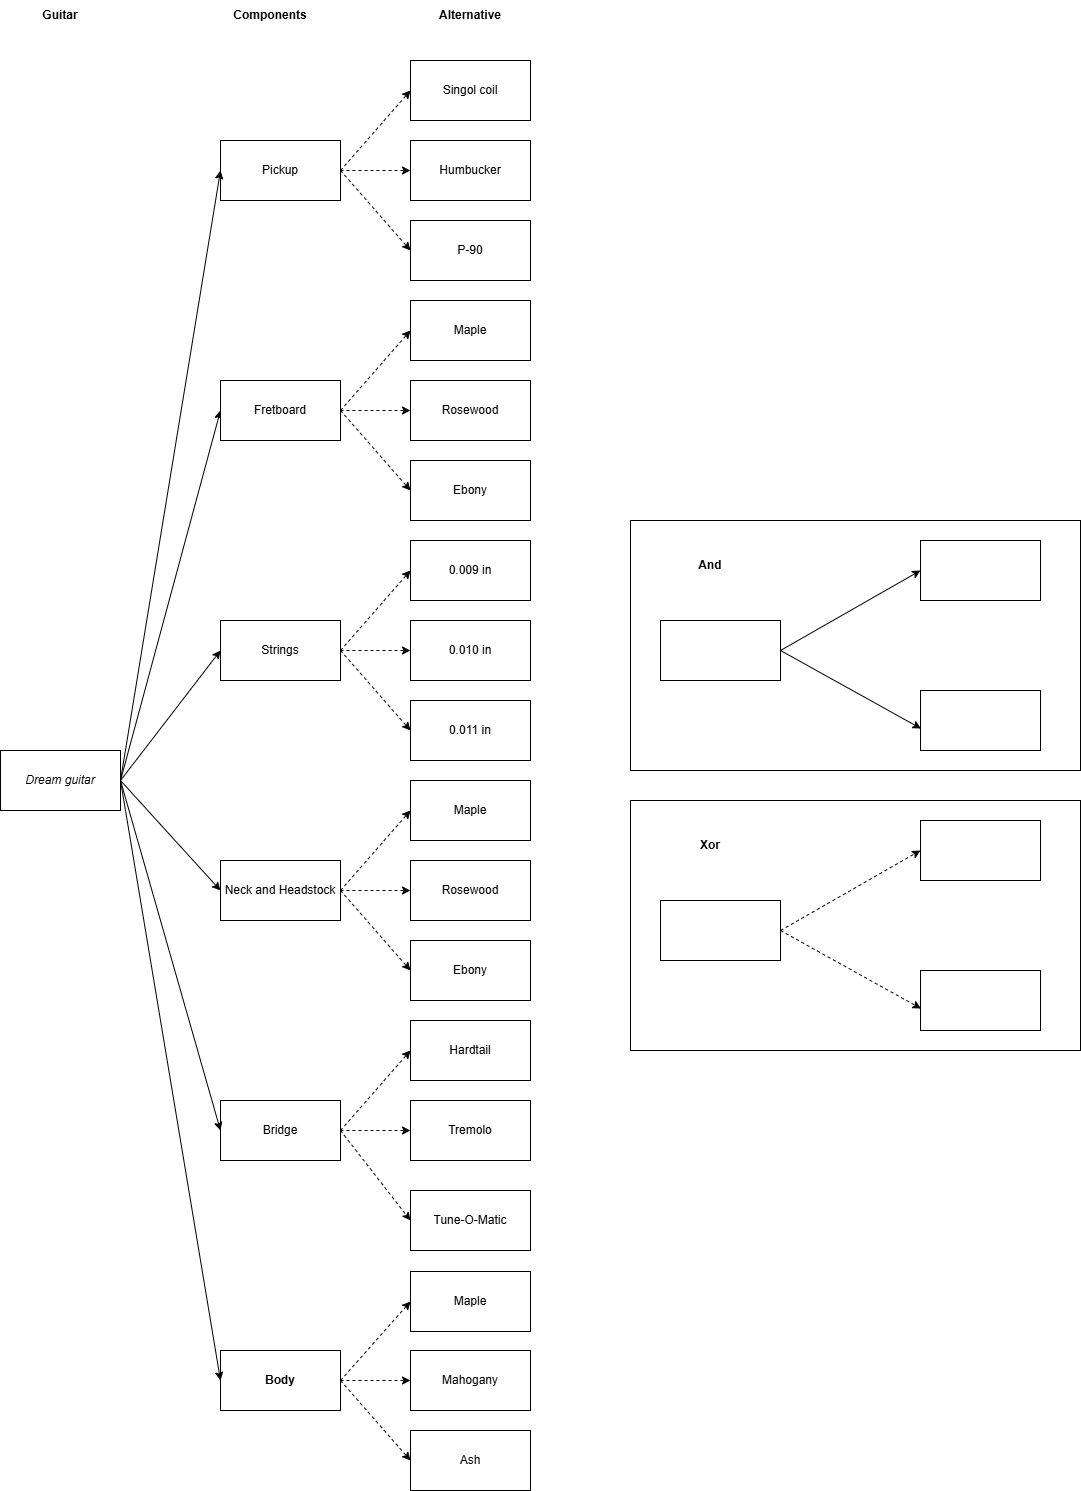

The diagram above was exported from draw.io. Its source (the exported page's mxGraphModel, read from the mxfile embedded in the PNG):
<mxGraphModel dx="1032" dy="1366" grid="1" gridSize="10" guides="1" tooltips="1" connect="1" arrows="1" fold="1" page="1" pageScale="1" pageWidth="583" pageHeight="827" math="0" shadow="0">
  <root>
    <mxCell id="0" />
    <mxCell id="1" parent="0" />
    <mxCell id="5lAh5EquXJD8qhvV3bVR-61" value="" style="rounded=0;whiteSpace=wrap;html=1;" vertex="1" parent="1">
      <mxGeometry x="660" y="460" width="450" height="250" as="geometry" />
    </mxCell>
    <mxCell id="5lAh5EquXJD8qhvV3bVR-2" value="&lt;i&gt;Dream guitar&lt;/i&gt;" style="rounded=0;whiteSpace=wrap;html=1;" vertex="1" parent="1">
      <mxGeometry x="30" y="690" width="120" height="60" as="geometry" />
    </mxCell>
    <mxCell id="5lAh5EquXJD8qhvV3bVR-3" value="" style="endArrow=classic;html=1;rounded=0;exitX=1;exitY=0.5;exitDx=0;exitDy=0;entryX=0;entryY=0.5;entryDx=0;entryDy=0;" edge="1" parent="1" source="5lAh5EquXJD8qhvV3bVR-2" target="5lAh5EquXJD8qhvV3bVR-4">
      <mxGeometry width="50" height="50" relative="1" as="geometry">
        <mxPoint x="260" y="300" as="sourcePoint" />
        <mxPoint x="310" y="250" as="targetPoint" />
      </mxGeometry>
    </mxCell>
    <mxCell id="5lAh5EquXJD8qhvV3bVR-4" value="Fretboard" style="rounded=0;whiteSpace=wrap;html=1;" vertex="1" parent="1">
      <mxGeometry x="250" y="320" width="120" height="60" as="geometry" />
    </mxCell>
    <mxCell id="5lAh5EquXJD8qhvV3bVR-5" value="Pickup" style="rounded=0;whiteSpace=wrap;html=1;" vertex="1" parent="1">
      <mxGeometry x="250" y="80" width="120" height="60" as="geometry" />
    </mxCell>
    <mxCell id="5lAh5EquXJD8qhvV3bVR-6" value="Singol coil" style="rounded=0;whiteSpace=wrap;html=1;" vertex="1" parent="1">
      <mxGeometry x="440" width="120" height="60" as="geometry" />
    </mxCell>
    <mxCell id="5lAh5EquXJD8qhvV3bVR-7" value="Humbucker" style="rounded=0;whiteSpace=wrap;html=1;" vertex="1" parent="1">
      <mxGeometry x="440" y="80" width="120" height="60" as="geometry" />
    </mxCell>
    <mxCell id="5lAh5EquXJD8qhvV3bVR-8" value="P-90" style="rounded=0;whiteSpace=wrap;html=1;" vertex="1" parent="1">
      <mxGeometry x="440" y="160" width="120" height="60" as="geometry" />
    </mxCell>
    <mxCell id="5lAh5EquXJD8qhvV3bVR-9" value="Maple" style="rounded=0;whiteSpace=wrap;html=1;" vertex="1" parent="1">
      <mxGeometry x="440" y="240" width="120" height="60" as="geometry" />
    </mxCell>
    <mxCell id="5lAh5EquXJD8qhvV3bVR-10" value="Rosewood" style="rounded=0;whiteSpace=wrap;html=1;" vertex="1" parent="1">
      <mxGeometry x="440" y="320" width="120" height="60" as="geometry" />
    </mxCell>
    <mxCell id="5lAh5EquXJD8qhvV3bVR-11" value="Ebony" style="rounded=0;whiteSpace=wrap;html=1;" vertex="1" parent="1">
      <mxGeometry x="440" y="400" width="120" height="60" as="geometry" />
    </mxCell>
    <mxCell id="5lAh5EquXJD8qhvV3bVR-12" value="0.009 in" style="rounded=0;whiteSpace=wrap;html=1;" vertex="1" parent="1">
      <mxGeometry x="440" y="480" width="120" height="60" as="geometry" />
    </mxCell>
    <mxCell id="5lAh5EquXJD8qhvV3bVR-13" value="0.010 in" style="rounded=0;whiteSpace=wrap;html=1;" vertex="1" parent="1">
      <mxGeometry x="440" y="560" width="120" height="60" as="geometry" />
    </mxCell>
    <mxCell id="5lAh5EquXJD8qhvV3bVR-14" value="0.011 in" style="rounded=0;whiteSpace=wrap;html=1;" vertex="1" parent="1">
      <mxGeometry x="440" y="640" width="120" height="60" as="geometry" />
    </mxCell>
    <mxCell id="5lAh5EquXJD8qhvV3bVR-15" value="Maple" style="rounded=0;whiteSpace=wrap;html=1;" vertex="1" parent="1">
      <mxGeometry x="440" y="720" width="120" height="60" as="geometry" />
    </mxCell>
    <mxCell id="5lAh5EquXJD8qhvV3bVR-16" value="Rosewood" style="rounded=0;whiteSpace=wrap;html=1;" vertex="1" parent="1">
      <mxGeometry x="440" y="800" width="120" height="60" as="geometry" />
    </mxCell>
    <mxCell id="5lAh5EquXJD8qhvV3bVR-17" value="Ebony" style="rounded=0;whiteSpace=wrap;html=1;" vertex="1" parent="1">
      <mxGeometry x="440" y="880" width="120" height="60" as="geometry" />
    </mxCell>
    <mxCell id="5lAh5EquXJD8qhvV3bVR-18" value="Hardtail" style="rounded=0;whiteSpace=wrap;html=1;" vertex="1" parent="1">
      <mxGeometry x="440" y="960" width="120" height="60" as="geometry" />
    </mxCell>
    <mxCell id="5lAh5EquXJD8qhvV3bVR-19" value="Tune-O-Matic" style="rounded=0;whiteSpace=wrap;html=1;" vertex="1" parent="1">
      <mxGeometry x="440" y="1130" width="120" height="60" as="geometry" />
    </mxCell>
    <mxCell id="5lAh5EquXJD8qhvV3bVR-20" value="Tremolo" style="rounded=0;whiteSpace=wrap;html=1;" vertex="1" parent="1">
      <mxGeometry x="440" y="1040" width="120" height="60" as="geometry" />
    </mxCell>
    <mxCell id="5lAh5EquXJD8qhvV3bVR-26" value="Maple" style="rounded=0;whiteSpace=wrap;html=1;" vertex="1" parent="1">
      <mxGeometry x="440" y="1211" width="120" height="60" as="geometry" />
    </mxCell>
    <mxCell id="5lAh5EquXJD8qhvV3bVR-27" value="Mahogany" style="rounded=0;whiteSpace=wrap;html=1;" vertex="1" parent="1">
      <mxGeometry x="440" y="1290" width="120" height="60" as="geometry" />
    </mxCell>
    <mxCell id="5lAh5EquXJD8qhvV3bVR-28" value="" style="endArrow=classic;html=1;rounded=0;entryX=0;entryY=0.5;entryDx=0;entryDy=0;dashed=1;" edge="1" parent="1" target="5lAh5EquXJD8qhvV3bVR-6">
      <mxGeometry width="50" height="50" relative="1" as="geometry">
        <mxPoint x="370" y="110" as="sourcePoint" />
        <mxPoint x="310" y="230" as="targetPoint" />
      </mxGeometry>
    </mxCell>
    <mxCell id="5lAh5EquXJD8qhvV3bVR-29" value="" style="endArrow=classic;html=1;rounded=0;entryX=0;entryY=0.5;entryDx=0;entryDy=0;dashed=1;exitX=1;exitY=0.5;exitDx=0;exitDy=0;" edge="1" parent="1" source="5lAh5EquXJD8qhvV3bVR-5" target="5lAh5EquXJD8qhvV3bVR-7">
      <mxGeometry width="50" height="50" relative="1" as="geometry">
        <mxPoint x="380" y="120" as="sourcePoint" />
        <mxPoint x="450" y="40" as="targetPoint" />
      </mxGeometry>
    </mxCell>
    <mxCell id="5lAh5EquXJD8qhvV3bVR-30" value="" style="endArrow=classic;html=1;rounded=0;entryX=0;entryY=0.5;entryDx=0;entryDy=0;dashed=1;exitX=1;exitY=0.5;exitDx=0;exitDy=0;" edge="1" parent="1" source="5lAh5EquXJD8qhvV3bVR-5" target="5lAh5EquXJD8qhvV3bVR-8">
      <mxGeometry width="50" height="50" relative="1" as="geometry">
        <mxPoint x="380" y="120" as="sourcePoint" />
        <mxPoint x="450" y="120" as="targetPoint" />
      </mxGeometry>
    </mxCell>
    <mxCell id="5lAh5EquXJD8qhvV3bVR-31" value="" style="endArrow=classic;html=1;rounded=0;entryX=0;entryY=0.5;entryDx=0;entryDy=0;dashed=1;exitX=1;exitY=0.5;exitDx=0;exitDy=0;" edge="1" parent="1" source="5lAh5EquXJD8qhvV3bVR-4" target="5lAh5EquXJD8qhvV3bVR-9">
      <mxGeometry width="50" height="50" relative="1" as="geometry">
        <mxPoint x="380" y="120" as="sourcePoint" />
        <mxPoint x="450" y="200" as="targetPoint" />
      </mxGeometry>
    </mxCell>
    <mxCell id="5lAh5EquXJD8qhvV3bVR-32" value="" style="endArrow=classic;html=1;rounded=0;entryX=0;entryY=0.5;entryDx=0;entryDy=0;dashed=1;exitX=1;exitY=0.5;exitDx=0;exitDy=0;" edge="1" parent="1" source="5lAh5EquXJD8qhvV3bVR-4" target="5lAh5EquXJD8qhvV3bVR-10">
      <mxGeometry width="50" height="50" relative="1" as="geometry">
        <mxPoint x="380" y="360" as="sourcePoint" />
        <mxPoint x="450" y="280" as="targetPoint" />
      </mxGeometry>
    </mxCell>
    <mxCell id="5lAh5EquXJD8qhvV3bVR-33" value="" style="endArrow=classic;html=1;rounded=0;entryX=0;entryY=0.5;entryDx=0;entryDy=0;dashed=1;exitX=1;exitY=0.5;exitDx=0;exitDy=0;" edge="1" parent="1" source="5lAh5EquXJD8qhvV3bVR-4" target="5lAh5EquXJD8qhvV3bVR-11">
      <mxGeometry width="50" height="50" relative="1" as="geometry">
        <mxPoint x="380" y="360" as="sourcePoint" />
        <mxPoint x="450" y="360" as="targetPoint" />
      </mxGeometry>
    </mxCell>
    <mxCell id="5lAh5EquXJD8qhvV3bVR-34" value="Strings" style="rounded=0;whiteSpace=wrap;html=1;" vertex="1" parent="1">
      <mxGeometry x="250" y="560" width="120" height="60" as="geometry" />
    </mxCell>
    <mxCell id="5lAh5EquXJD8qhvV3bVR-35" value="" style="endArrow=classic;html=1;rounded=0;entryX=0;entryY=0.5;entryDx=0;entryDy=0;dashed=1;exitX=1;exitY=0.5;exitDx=0;exitDy=0;" edge="1" parent="1" source="5lAh5EquXJD8qhvV3bVR-34" target="5lAh5EquXJD8qhvV3bVR-12">
      <mxGeometry width="50" height="50" relative="1" as="geometry">
        <mxPoint x="380" y="360" as="sourcePoint" />
        <mxPoint x="450" y="440" as="targetPoint" />
      </mxGeometry>
    </mxCell>
    <mxCell id="5lAh5EquXJD8qhvV3bVR-36" value="" style="endArrow=classic;html=1;rounded=0;entryX=0;entryY=0.5;entryDx=0;entryDy=0;dashed=1;exitX=1;exitY=0.5;exitDx=0;exitDy=0;" edge="1" parent="1" source="5lAh5EquXJD8qhvV3bVR-34" target="5lAh5EquXJD8qhvV3bVR-13">
      <mxGeometry width="50" height="50" relative="1" as="geometry">
        <mxPoint x="380" y="600" as="sourcePoint" />
        <mxPoint x="450" y="520" as="targetPoint" />
      </mxGeometry>
    </mxCell>
    <mxCell id="5lAh5EquXJD8qhvV3bVR-37" value="" style="endArrow=classic;html=1;rounded=0;entryX=0;entryY=0.5;entryDx=0;entryDy=0;dashed=1;exitX=1;exitY=0.5;exitDx=0;exitDy=0;" edge="1" parent="1" source="5lAh5EquXJD8qhvV3bVR-34" target="5lAh5EquXJD8qhvV3bVR-14">
      <mxGeometry width="50" height="50" relative="1" as="geometry">
        <mxPoint x="380" y="600" as="sourcePoint" />
        <mxPoint x="450" y="600" as="targetPoint" />
      </mxGeometry>
    </mxCell>
    <mxCell id="5lAh5EquXJD8qhvV3bVR-38" value="Neck and Headstock" style="rounded=0;whiteSpace=wrap;html=1;" vertex="1" parent="1">
      <mxGeometry x="250" y="800" width="120" height="60" as="geometry" />
    </mxCell>
    <mxCell id="5lAh5EquXJD8qhvV3bVR-39" value="" style="endArrow=classic;html=1;rounded=0;entryX=0;entryY=0.5;entryDx=0;entryDy=0;dashed=1;exitX=1;exitY=0.5;exitDx=0;exitDy=0;" edge="1" parent="1" source="5lAh5EquXJD8qhvV3bVR-38" target="5lAh5EquXJD8qhvV3bVR-15">
      <mxGeometry width="50" height="50" relative="1" as="geometry">
        <mxPoint x="380" y="600" as="sourcePoint" />
        <mxPoint x="450" y="680" as="targetPoint" />
      </mxGeometry>
    </mxCell>
    <mxCell id="5lAh5EquXJD8qhvV3bVR-40" value="" style="endArrow=classic;html=1;rounded=0;entryX=0;entryY=0.5;entryDx=0;entryDy=0;dashed=1;exitX=1;exitY=0.5;exitDx=0;exitDy=0;" edge="1" parent="1" source="5lAh5EquXJD8qhvV3bVR-38" target="5lAh5EquXJD8qhvV3bVR-16">
      <mxGeometry width="50" height="50" relative="1" as="geometry">
        <mxPoint x="380" y="830" as="sourcePoint" />
        <mxPoint x="450" y="760" as="targetPoint" />
      </mxGeometry>
    </mxCell>
    <mxCell id="5lAh5EquXJD8qhvV3bVR-41" value="" style="endArrow=classic;html=1;rounded=0;entryX=0;entryY=0.5;entryDx=0;entryDy=0;dashed=1;exitX=1;exitY=0.5;exitDx=0;exitDy=0;" edge="1" parent="1" source="5lAh5EquXJD8qhvV3bVR-38" target="5lAh5EquXJD8qhvV3bVR-17">
      <mxGeometry width="50" height="50" relative="1" as="geometry">
        <mxPoint x="380" y="840" as="sourcePoint" />
        <mxPoint x="450" y="840" as="targetPoint" />
      </mxGeometry>
    </mxCell>
    <mxCell id="5lAh5EquXJD8qhvV3bVR-42" value="Bridge" style="rounded=0;whiteSpace=wrap;html=1;" vertex="1" parent="1">
      <mxGeometry x="250" y="1040" width="120" height="60" as="geometry" />
    </mxCell>
    <mxCell id="5lAh5EquXJD8qhvV3bVR-43" value="" style="endArrow=classic;html=1;rounded=0;entryX=0;entryY=0.5;entryDx=0;entryDy=0;dashed=1;exitX=1;exitY=0.5;exitDx=0;exitDy=0;" edge="1" parent="1" source="5lAh5EquXJD8qhvV3bVR-42" target="5lAh5EquXJD8qhvV3bVR-18">
      <mxGeometry width="50" height="50" relative="1" as="geometry">
        <mxPoint x="380" y="840" as="sourcePoint" />
        <mxPoint x="450" y="920" as="targetPoint" />
      </mxGeometry>
    </mxCell>
    <mxCell id="5lAh5EquXJD8qhvV3bVR-44" value="" style="endArrow=classic;html=1;rounded=0;entryX=0;entryY=0.5;entryDx=0;entryDy=0;dashed=1;exitX=1;exitY=0.5;exitDx=0;exitDy=0;" edge="1" parent="1" source="5lAh5EquXJD8qhvV3bVR-42" target="5lAh5EquXJD8qhvV3bVR-20">
      <mxGeometry width="50" height="50" relative="1" as="geometry">
        <mxPoint x="380" y="1080" as="sourcePoint" />
        <mxPoint x="450" y="1000" as="targetPoint" />
      </mxGeometry>
    </mxCell>
    <mxCell id="5lAh5EquXJD8qhvV3bVR-45" value="" style="endArrow=classic;html=1;rounded=0;entryX=0;entryY=0.5;entryDx=0;entryDy=0;dashed=1;exitX=1;exitY=0.5;exitDx=0;exitDy=0;" edge="1" parent="1" source="5lAh5EquXJD8qhvV3bVR-42" target="5lAh5EquXJD8qhvV3bVR-19">
      <mxGeometry width="50" height="50" relative="1" as="geometry">
        <mxPoint x="380" y="1080" as="sourcePoint" />
        <mxPoint x="450" y="1080" as="targetPoint" />
      </mxGeometry>
    </mxCell>
    <mxCell id="5lAh5EquXJD8qhvV3bVR-46" value="Ash" style="rounded=0;whiteSpace=wrap;html=1;" vertex="1" parent="1">
      <mxGeometry x="440" y="1370" width="120" height="60" as="geometry" />
    </mxCell>
    <mxCell id="5lAh5EquXJD8qhvV3bVR-47" value="Body" style="rounded=0;whiteSpace=wrap;html=1;fontStyle=1" vertex="1" parent="1">
      <mxGeometry x="250" y="1290" width="120" height="60" as="geometry" />
    </mxCell>
    <mxCell id="5lAh5EquXJD8qhvV3bVR-48" value="" style="endArrow=classic;html=1;rounded=0;entryX=0;entryY=0.5;entryDx=0;entryDy=0;dashed=1;exitX=1;exitY=0.5;exitDx=0;exitDy=0;" edge="1" parent="1" source="5lAh5EquXJD8qhvV3bVR-47" target="5lAh5EquXJD8qhvV3bVR-26">
      <mxGeometry width="50" height="50" relative="1" as="geometry">
        <mxPoint x="380" y="1080" as="sourcePoint" />
        <mxPoint x="450" y="1170" as="targetPoint" />
      </mxGeometry>
    </mxCell>
    <mxCell id="5lAh5EquXJD8qhvV3bVR-49" value="" style="endArrow=classic;html=1;rounded=0;entryX=0;entryY=0.5;entryDx=0;entryDy=0;dashed=1;exitX=1;exitY=0.5;exitDx=0;exitDy=0;" edge="1" parent="1" source="5lAh5EquXJD8qhvV3bVR-47" target="5lAh5EquXJD8qhvV3bVR-27">
      <mxGeometry width="50" height="50" relative="1" as="geometry">
        <mxPoint x="380" y="1330" as="sourcePoint" />
        <mxPoint x="450" y="1251" as="targetPoint" />
      </mxGeometry>
    </mxCell>
    <mxCell id="5lAh5EquXJD8qhvV3bVR-50" value="" style="endArrow=classic;html=1;rounded=0;entryX=0;entryY=0.5;entryDx=0;entryDy=0;dashed=1;exitX=1;exitY=0.5;exitDx=0;exitDy=0;" edge="1" parent="1" source="5lAh5EquXJD8qhvV3bVR-47" target="5lAh5EquXJD8qhvV3bVR-46">
      <mxGeometry width="50" height="50" relative="1" as="geometry">
        <mxPoint x="380" y="1330" as="sourcePoint" />
        <mxPoint x="450" y="1330" as="targetPoint" />
      </mxGeometry>
    </mxCell>
    <mxCell id="5lAh5EquXJD8qhvV3bVR-51" value="" style="endArrow=classic;html=1;rounded=0;exitX=1;exitY=0.5;exitDx=0;exitDy=0;entryX=0;entryY=0.5;entryDx=0;entryDy=0;" edge="1" parent="1" source="5lAh5EquXJD8qhvV3bVR-2" target="5lAh5EquXJD8qhvV3bVR-34">
      <mxGeometry width="50" height="50" relative="1" as="geometry">
        <mxPoint x="160" y="720" as="sourcePoint" />
        <mxPoint x="260" y="360" as="targetPoint" />
      </mxGeometry>
    </mxCell>
    <mxCell id="5lAh5EquXJD8qhvV3bVR-52" value="" style="endArrow=classic;html=1;rounded=0;exitX=1;exitY=0.5;exitDx=0;exitDy=0;entryX=0;entryY=0.5;entryDx=0;entryDy=0;" edge="1" parent="1" source="5lAh5EquXJD8qhvV3bVR-2" target="5lAh5EquXJD8qhvV3bVR-38">
      <mxGeometry width="50" height="50" relative="1" as="geometry">
        <mxPoint x="160" y="720" as="sourcePoint" />
        <mxPoint x="260" y="600" as="targetPoint" />
      </mxGeometry>
    </mxCell>
    <mxCell id="5lAh5EquXJD8qhvV3bVR-53" value="" style="endArrow=classic;html=1;rounded=0;entryX=0;entryY=0.5;entryDx=0;entryDy=0;" edge="1" parent="1" target="5lAh5EquXJD8qhvV3bVR-42">
      <mxGeometry width="50" height="50" relative="1" as="geometry">
        <mxPoint x="150" y="720" as="sourcePoint" />
        <mxPoint x="260" y="840" as="targetPoint" />
      </mxGeometry>
    </mxCell>
    <mxCell id="5lAh5EquXJD8qhvV3bVR-54" value="" style="endArrow=classic;html=1;rounded=0;exitX=1;exitY=0.5;exitDx=0;exitDy=0;entryX=0;entryY=0.5;entryDx=0;entryDy=0;" edge="1" parent="1" source="5lAh5EquXJD8qhvV3bVR-2" target="5lAh5EquXJD8qhvV3bVR-5">
      <mxGeometry width="50" height="50" relative="1" as="geometry">
        <mxPoint x="160" y="730" as="sourcePoint" />
        <mxPoint x="260" y="360" as="targetPoint" />
      </mxGeometry>
    </mxCell>
    <mxCell id="5lAh5EquXJD8qhvV3bVR-55" value="" style="endArrow=classic;html=1;rounded=0;entryX=0;entryY=0.5;entryDx=0;entryDy=0;" edge="1" parent="1" target="5lAh5EquXJD8qhvV3bVR-47">
      <mxGeometry width="50" height="50" relative="1" as="geometry">
        <mxPoint x="150" y="720" as="sourcePoint" />
        <mxPoint x="260" y="1080" as="targetPoint" />
      </mxGeometry>
    </mxCell>
    <mxCell id="5lAh5EquXJD8qhvV3bVR-56" value="" style="rounded=0;whiteSpace=wrap;html=1;" vertex="1" parent="1">
      <mxGeometry x="690" y="560" width="120" height="60" as="geometry" />
    </mxCell>
    <mxCell id="5lAh5EquXJD8qhvV3bVR-57" value="" style="endArrow=classic;html=1;rounded=0;exitX=1;exitY=0.5;exitDx=0;exitDy=0;" edge="1" parent="1" source="5lAh5EquXJD8qhvV3bVR-56">
      <mxGeometry width="50" height="50" relative="1" as="geometry">
        <mxPoint x="160" y="730" as="sourcePoint" />
        <mxPoint x="950" y="510" as="targetPoint" />
      </mxGeometry>
    </mxCell>
    <mxCell id="5lAh5EquXJD8qhvV3bVR-58" value="" style="rounded=0;whiteSpace=wrap;html=1;" vertex="1" parent="1">
      <mxGeometry x="950" y="480" width="120" height="60" as="geometry" />
    </mxCell>
    <mxCell id="5lAh5EquXJD8qhvV3bVR-59" value="" style="rounded=0;whiteSpace=wrap;html=1;" vertex="1" parent="1">
      <mxGeometry x="950" y="630" width="120" height="60" as="geometry" />
    </mxCell>
    <mxCell id="5lAh5EquXJD8qhvV3bVR-60" value="" style="endArrow=classic;html=1;rounded=0;exitX=1;exitY=0.5;exitDx=0;exitDy=0;entryX=0.004;entryY=0.634;entryDx=0;entryDy=0;entryPerimeter=0;" edge="1" parent="1" source="5lAh5EquXJD8qhvV3bVR-56" target="5lAh5EquXJD8qhvV3bVR-59">
      <mxGeometry width="50" height="50" relative="1" as="geometry">
        <mxPoint x="820" y="600" as="sourcePoint" />
        <mxPoint x="960" y="520" as="targetPoint" />
      </mxGeometry>
    </mxCell>
    <mxCell id="5lAh5EquXJD8qhvV3bVR-62" value="&lt;b&gt;And&lt;/b&gt;" style="text;html=1;align=center;verticalAlign=middle;whiteSpace=wrap;rounded=0;" vertex="1" parent="1">
      <mxGeometry x="710" y="490" width="60" height="30" as="geometry" />
    </mxCell>
    <mxCell id="5lAh5EquXJD8qhvV3bVR-63" value="" style="rounded=0;whiteSpace=wrap;html=1;" vertex="1" parent="1">
      <mxGeometry x="660" y="740" width="450" height="250" as="geometry" />
    </mxCell>
    <mxCell id="5lAh5EquXJD8qhvV3bVR-64" value="" style="rounded=0;whiteSpace=wrap;html=1;" vertex="1" parent="1">
      <mxGeometry x="690" y="840" width="120" height="60" as="geometry" />
    </mxCell>
    <mxCell id="5lAh5EquXJD8qhvV3bVR-65" value="" style="endArrow=classic;html=1;rounded=0;exitX=1;exitY=0.5;exitDx=0;exitDy=0;dashed=1;" edge="1" source="5lAh5EquXJD8qhvV3bVR-64" parent="1">
      <mxGeometry width="50" height="50" relative="1" as="geometry">
        <mxPoint x="160" y="1010" as="sourcePoint" />
        <mxPoint x="950" y="790" as="targetPoint" />
      </mxGeometry>
    </mxCell>
    <mxCell id="5lAh5EquXJD8qhvV3bVR-66" value="" style="rounded=0;whiteSpace=wrap;html=1;" vertex="1" parent="1">
      <mxGeometry x="950" y="760" width="120" height="60" as="geometry" />
    </mxCell>
    <mxCell id="5lAh5EquXJD8qhvV3bVR-67" value="" style="rounded=0;whiteSpace=wrap;html=1;" vertex="1" parent="1">
      <mxGeometry x="950" y="910" width="120" height="60" as="geometry" />
    </mxCell>
    <mxCell id="5lAh5EquXJD8qhvV3bVR-68" value="" style="endArrow=classic;html=1;rounded=0;exitX=1;exitY=0.5;exitDx=0;exitDy=0;entryX=0.004;entryY=0.634;entryDx=0;entryDy=0;entryPerimeter=0;dashed=1;" edge="1" source="5lAh5EquXJD8qhvV3bVR-64" target="5lAh5EquXJD8qhvV3bVR-67" parent="1">
      <mxGeometry width="50" height="50" relative="1" as="geometry">
        <mxPoint x="820" y="880" as="sourcePoint" />
        <mxPoint x="960" y="800" as="targetPoint" />
      </mxGeometry>
    </mxCell>
    <mxCell id="5lAh5EquXJD8qhvV3bVR-69" value="&lt;b&gt;Xor&lt;/b&gt;" style="text;html=1;align=center;verticalAlign=middle;whiteSpace=wrap;rounded=0;" vertex="1" parent="1">
      <mxGeometry x="710" y="770" width="60" height="30" as="geometry" />
    </mxCell>
    <mxCell id="5lAh5EquXJD8qhvV3bVR-70" value="&lt;b&gt;Alternative&lt;/b&gt;" style="text;html=1;align=center;verticalAlign=middle;whiteSpace=wrap;rounded=0;" vertex="1" parent="1">
      <mxGeometry x="470" y="-60" width="60" height="30" as="geometry" />
    </mxCell>
    <mxCell id="5lAh5EquXJD8qhvV3bVR-71" value="&lt;b&gt;Components&lt;/b&gt;" style="text;html=1;align=center;verticalAlign=middle;whiteSpace=wrap;rounded=0;" vertex="1" parent="1">
      <mxGeometry x="270" y="-60" width="60" height="30" as="geometry" />
    </mxCell>
    <mxCell id="5lAh5EquXJD8qhvV3bVR-72" value="Guitar" style="text;html=1;align=center;verticalAlign=middle;whiteSpace=wrap;rounded=0;fontStyle=1" vertex="1" parent="1">
      <mxGeometry x="60" y="-60" width="60" height="30" as="geometry" />
    </mxCell>
  </root>
</mxGraphModel>